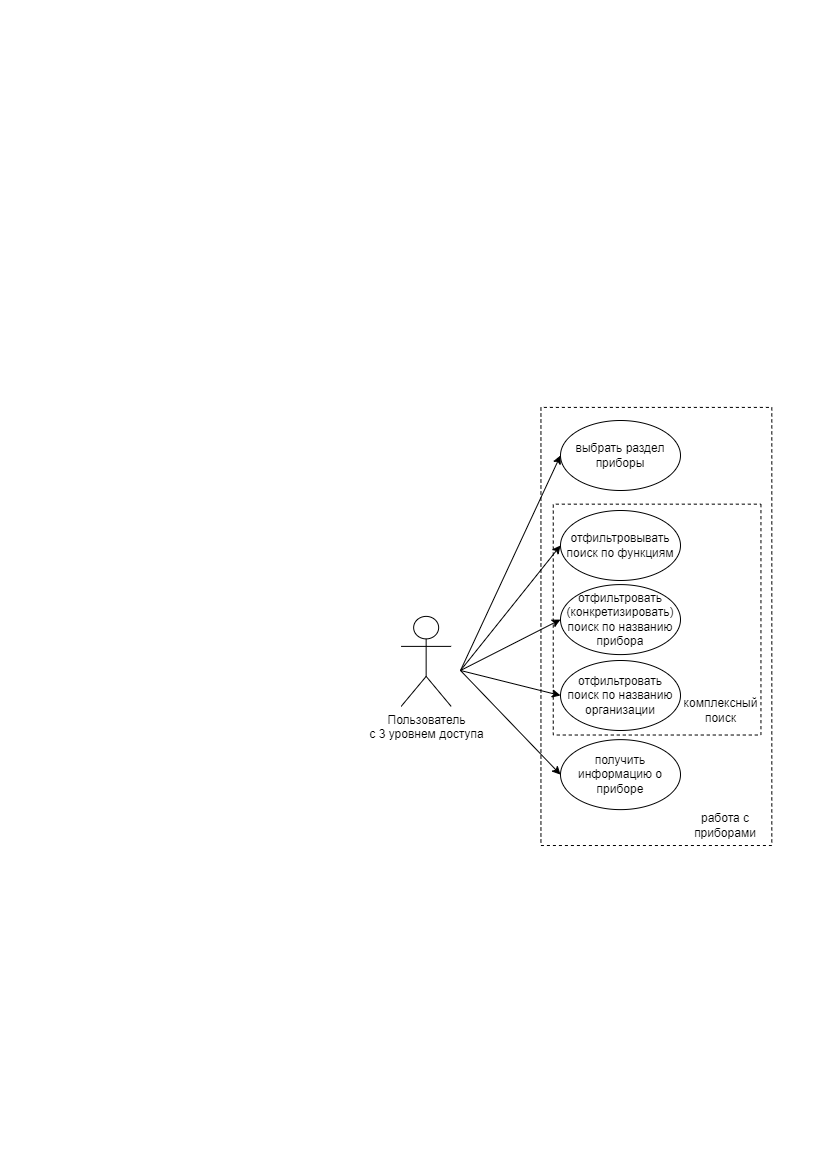

The diagram above was exported from draw.io. Its source (the exported page's mxGraphModel, read from the mxfile embedded in the PNG):
<mxGraphModel dx="1050" dy="491" grid="1" gridSize="10" guides="1" tooltips="1" connect="1" arrows="1" fold="1" page="1" pageScale="1" pageWidth="827" pageHeight="1169" math="0" shadow="0">
  <root>
    <mxCell id="0" />
    <mxCell id="1" parent="0" />
    <mxCell id="7awePbtiz8HvHDE2oNdT-27" value="" style="rounded=0;whiteSpace=wrap;html=1;rotation=90;fillColor=none;dashed=1;" parent="1" vertex="1">
      <mxGeometry x="436.83" y="510.53" width="438.1" height="230.87" as="geometry" />
    </mxCell>
    <mxCell id="7awePbtiz8HvHDE2oNdT-33" value="" style="rounded=0;whiteSpace=wrap;html=1;rotation=90;fillColor=none;dashed=1;" parent="1" vertex="1">
      <mxGeometry x="541.17" y="515.24" width="230.86" height="207.69" as="geometry" />
    </mxCell>
    <mxCell id="7awePbtiz8HvHDE2oNdT-13" value="&lt;font style=&quot;vertical-align: inherit;&quot;&gt;&lt;font style=&quot;vertical-align: inherit;&quot;&gt;Пользователь &lt;/font&gt;&lt;/font&gt;&lt;br&gt;&lt;font style=&quot;vertical-align: inherit;&quot;&gt;&lt;font style=&quot;vertical-align: inherit;&quot;&gt;с 3 уровнем доступа&lt;/font&gt;&lt;/font&gt;" style="shape=umlActor;verticalLabelPosition=bottom;verticalAlign=top;html=1;outlineConnect=0;" parent="1" vertex="1">
      <mxGeometry x="400.65" y="615.89" width="50" height="90" as="geometry" />
    </mxCell>
    <mxCell id="7awePbtiz8HvHDE2oNdT-14" value="&lt;font style=&quot;vertical-align: inherit;&quot;&gt;&lt;font style=&quot;vertical-align: inherit;&quot;&gt;отфильтровывать поиск по функциям&lt;/font&gt;&lt;/font&gt;" style="ellipse;whiteSpace=wrap;html=1;" parent="1" vertex="1">
      <mxGeometry x="560" y="510" width="120" height="70" as="geometry" />
    </mxCell>
    <mxCell id="7awePbtiz8HvHDE2oNdT-15" value="&lt;font style=&quot;vertical-align: inherit;&quot;&gt;&lt;font style=&quot;vertical-align: inherit;&quot;&gt;&lt;font style=&quot;vertical-align: inherit;&quot;&gt;&lt;font style=&quot;vertical-align: inherit;&quot;&gt;отфильтровать (конкретизировать) поиск по названию прибора&lt;/font&gt;&lt;/font&gt;&lt;/font&gt;&lt;/font&gt;" style="ellipse;whiteSpace=wrap;html=1;" parent="1" vertex="1">
      <mxGeometry x="560" y="584.09" width="120" height="70" as="geometry" />
    </mxCell>
    <mxCell id="7awePbtiz8HvHDE2oNdT-16" value="&lt;font style=&quot;vertical-align: inherit;&quot;&gt;&lt;font style=&quot;vertical-align: inherit;&quot;&gt;получить информацию о приборе&lt;/font&gt;&lt;/font&gt;" style="ellipse;whiteSpace=wrap;html=1;" parent="1" vertex="1">
      <mxGeometry x="560" y="739.13" width="120" height="70" as="geometry" />
    </mxCell>
    <mxCell id="7awePbtiz8HvHDE2oNdT-20" value="&lt;font style=&quot;vertical-align: inherit;&quot;&gt;&lt;font style=&quot;vertical-align: inherit;&quot;&gt;выбрать раздел приборы&lt;/font&gt;&lt;/font&gt;" style="ellipse;whiteSpace=wrap;html=1;" parent="1" vertex="1">
      <mxGeometry x="560" y="420" width="120" height="70" as="geometry" />
    </mxCell>
    <mxCell id="7awePbtiz8HvHDE2oNdT-28" value="&lt;font style=&quot;vertical-align: inherit;&quot;&gt;&lt;font style=&quot;vertical-align: inherit;&quot;&gt;работа с приборами&lt;/font&gt;&lt;/font&gt;" style="text;html=1;strokeColor=none;fillColor=none;align=center;verticalAlign=middle;whiteSpace=wrap;rounded=0;dashed=1;" parent="1" vertex="1">
      <mxGeometry x="680" y="810" width="90" height="30" as="geometry" />
    </mxCell>
    <mxCell id="7awePbtiz8HvHDE2oNdT-32" value="отфильтровать поиск по названию организации" style="ellipse;whiteSpace=wrap;html=1;" parent="1" vertex="1">
      <mxGeometry x="560" y="660" width="120" height="70" as="geometry" />
    </mxCell>
    <mxCell id="7awePbtiz8HvHDE2oNdT-34" value="комплексный &lt;br&gt;поиск" style="text;html=1;align=center;verticalAlign=middle;resizable=0;points=[];autosize=1;strokeColor=none;fillColor=none;" parent="1" vertex="1">
      <mxGeometry x="670" y="690" width="100" height="40" as="geometry" />
    </mxCell>
    <mxCell id="7awePbtiz8HvHDE2oNdT-46" value="" style="endArrow=classic;html=1;rounded=0;entryX=0;entryY=0.5;entryDx=0;entryDy=0;" parent="1" target="7awePbtiz8HvHDE2oNdT-20" edge="1">
      <mxGeometry width="50" height="50" relative="1" as="geometry">
        <mxPoint x="460" y="670" as="sourcePoint" />
        <mxPoint x="590" y="560" as="targetPoint" />
      </mxGeometry>
    </mxCell>
    <mxCell id="7awePbtiz8HvHDE2oNdT-47" value="" style="endArrow=classic;html=1;rounded=0;entryX=0;entryY=0.5;entryDx=0;entryDy=0;" parent="1" target="7awePbtiz8HvHDE2oNdT-14" edge="1">
      <mxGeometry width="50" height="50" relative="1" as="geometry">
        <mxPoint x="460" y="670" as="sourcePoint" />
        <mxPoint x="590" y="560" as="targetPoint" />
      </mxGeometry>
    </mxCell>
    <mxCell id="7awePbtiz8HvHDE2oNdT-48" value="" style="endArrow=classic;html=1;rounded=0;entryX=0;entryY=0.5;entryDx=0;entryDy=0;" parent="1" target="7awePbtiz8HvHDE2oNdT-15" edge="1">
      <mxGeometry width="50" height="50" relative="1" as="geometry">
        <mxPoint x="460" y="670" as="sourcePoint" />
        <mxPoint x="590" y="560" as="targetPoint" />
      </mxGeometry>
    </mxCell>
    <mxCell id="7awePbtiz8HvHDE2oNdT-49" value="" style="endArrow=classic;html=1;rounded=0;entryX=0;entryY=0.5;entryDx=0;entryDy=0;" parent="1" target="7awePbtiz8HvHDE2oNdT-32" edge="1">
      <mxGeometry width="50" height="50" relative="1" as="geometry">
        <mxPoint x="460" y="670" as="sourcePoint" />
        <mxPoint x="590" y="560" as="targetPoint" />
      </mxGeometry>
    </mxCell>
    <mxCell id="7awePbtiz8HvHDE2oNdT-50" value="" style="endArrow=classic;html=1;rounded=0;entryX=0;entryY=0.5;entryDx=0;entryDy=0;" parent="1" target="7awePbtiz8HvHDE2oNdT-16" edge="1">
      <mxGeometry width="50" height="50" relative="1" as="geometry">
        <mxPoint x="460" y="670" as="sourcePoint" />
        <mxPoint x="590" y="560" as="targetPoint" />
      </mxGeometry>
    </mxCell>
  </root>
</mxGraphModel>